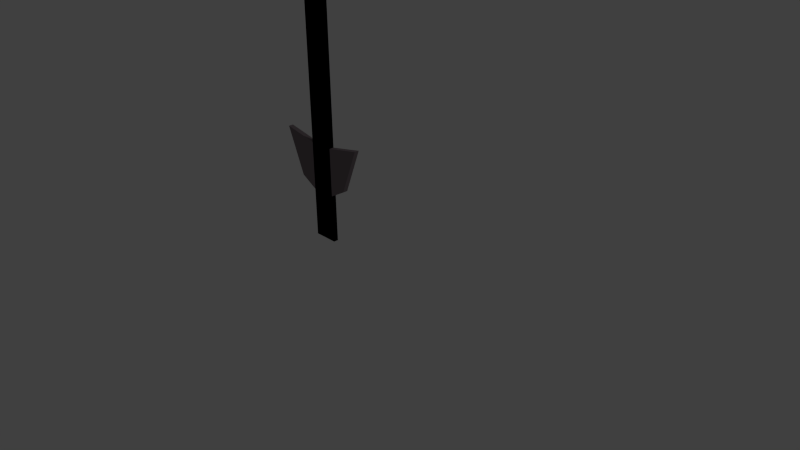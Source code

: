 # Source: schwert1.blend  (saved by Blender 2.72.0; exported with 4.5.12 LTS)
import bpy
from mathutils import Matrix  # noqa: F401  (used for matrix-valued properties, if any)

bpy.ops.wm.read_factory_settings(use_empty=True)
scene = bpy.context.scene
scene.name = 'Scene'

# ---- collections
col_collection_1 = bpy.data.collections.new('Collection 1'); scene.collection.children.link(col_collection_1)

# ---- materials (node trees are filled in below, after node groups)
mat_material_003 = bpy.data.materials.new('Material.003')
mat_material_003.alpha_threshold = 0.0
mat_material_003.use_transparent_shadow = False
mat_material_003.diffuse_color = (0.214, 0.175, 0.1917, 1.0)
mat_material_003.roughness = 0.5
mat_material_001 = bpy.data.materials.new('Material.001')
mat_material_001.alpha_threshold = 0.0
mat_material_001.use_transparent_shadow = False
mat_material_001.diffuse_color = (0.8, 0.001845, 0.003665, 1.0)
mat_material_001.roughness = 0.5
mat_material_002 = bpy.data.materials.new('Material.002')
mat_material_002.alpha_threshold = 0.0
mat_material_002.use_transparent_shadow = False
mat_material_002.diffuse_color = (0.8, 0.007784, 0.00942, 1.0)
mat_material_002.roughness = 0.5
mat_material_004 = bpy.data.materials.new('Material.004')
mat_material_004.alpha_threshold = 0.0
mat_material_004.use_transparent_shadow = False
mat_material_004.roughness = 0.5
mat_material_004.line_color = (0.0, 0.0, 0.0, 1.0)

# ---- material node trees

# ---- world
world_world = bpy.data.worlds.new('World'); scene.world = world_world
world_world.color = (0.05088, 0.05088, 0.05088)
world_world.use_sun_shadow = False
world_world.sun_shadow_jitter_overblur = 0.0
world_world.cycles.sampling_method = 'MANUAL'
world_world.cycles.sample_map_resolution = 256

# ---- cameras
cam_camera = bpy.data.cameras.new('Camera')
cam_camera.clip_end = 100.0
cam_camera.lens = 35.0
cam_camera.sensor_width = 32.0
cam_camera.sensor_height = 18.0
cam_camera.ortho_scale = 7.314
cam_camera.dof.focus_distance = 0.0
cam_camera.dof.aperture_fstop = 128.0

# ---- lights
light_lamp = bpy.data.lights.new('Lamp', 'POINT')
light_lamp.transmission_factor = 0.0
light_lamp.cutoff_distance = 30.0
light_lamp.energy = 100.0
light_lamp.shadow_buffer_clip_start = 1.001
light_lamp.shadow_soft_size = 0.1
light_lamp.shadow_maximum_resolution = 0.006
light_lamp.use_absolute_resolution = True
light_lamp.cycles.use_multiple_importance_sampling = False

# ---- meshes
me_cube_000 = bpy.data.meshes.new('Cube.000')
me_cube_000.from_pydata([(-1.045, -0.08368, 0.5528), (-1.045, -0.08368, 2.553), (-1.045, -0.1927, 0.5528), (-1.045, -0.1927, 2.553), (0.9547, -0.08368, 0.5528), (0.9547, -0.08368, 2.553), (0.9547, -0.1927, 0.5528), (0.9547, -0.1927, 2.553), (-1.045, -0.1927, 0.5528), (-1.045, -0.08368, 0.5528), (0.9547, -0.08368, 0.5528), (0.9547, -0.1927, 0.5528), (-1.045, -0.1927, 0.5528), (-1.045, -0.08368, 0.5528), (0.9547, -0.08368, 0.5528), (0.9547, -0.1927, 0.5528), (-1.045, -0.1927, 0.5528), (-1.045, -0.08368, 0.5528), (0.9547, -0.08368, 0.5528), (0.9547, -0.1927, 0.5528), (-1.045, -0.1927, -0.2628), (-1.045, -0.08368, -0.2628), (0.9547, -0.08368, -0.2628), (0.9547, -0.1927, -0.2628), (0.9547, -0.1927, 0.145), (0.9547, -0.08368, 0.145), (-1.045, -0.1927, 0.145), (-1.045, -0.08368, 0.145), (-3.905, -0.1927, 0.6116), (-3.905, -0.08368, 0.6116), (-2.428, -0.1927, 0.2272), (-2.428, -0.08368, 0.2272), (0.9547, -0.08368, 0.5528), (0.9547, -0.08368, 2.553), (0.9547, -0.1927, 0.5528), (0.9547, -0.1927, 2.553), (-1.045, -0.08368, 0.5528), (-1.045, -0.08368, 2.553), (-1.045, -0.1927, 0.5528), (-1.045, -0.1927, 2.553), (-0.0453, -0.1927, 2.715), (-0.0453, -0.1927, 0.5528), (-0.0453, -0.08368, 2.715), (-0.0453, -0.08368, 0.5528), (0.9547, -0.1927, 0.5528), (0.9547, -0.08368, 0.5528), (-0.0453, -0.1927, 0.5528), (-1.045, -0.08368, 0.5528), (-1.045, -0.1927, 0.5528), (-0.0453, -0.08368, 0.5528), (0.9547, -0.1927, 0.5528), (0.9547, -0.08368, 0.5528), (-0.0453, -0.1927, 0.5528), (-1.045, -0.08368, 0.5528), (-1.045, -0.1927, 0.5528), (-0.0453, -0.08368, 0.5528), (0.9547, -0.1927, 0.5528), (0.9547, -0.08368, 0.5528), (-0.0453, -0.1927, 0.5528), (-1.045, -0.08368, 0.5528), (-1.045, -0.1927, 0.5528), (-0.0453, -0.08368, 0.5528), (0.9547, -0.1927, -0.2628), (0.9547, -0.08368, -0.2628), (-0.0453, -0.1927, -0.2628), (-1.045, -0.08368, -0.2628), (-1.045, -0.1927, -0.2628), (-0.0453, -0.08368, -0.2628), (-0.0453, -0.1927, 0.145), (-1.045, -0.1927, 0.145), (-1.045, -0.08368, 0.145), (-0.0453, -0.08368, 0.145), (0.9547, -0.1927, 0.145), (0.9547, -0.08368, 0.145), (3.815, -0.1927, 0.6116), (3.815, -0.08368, 0.6116), (2.338, -0.1927, 0.2272), (2.338, -0.08368, 0.2272)], [], [(1, 3, 2, 0), (40, 7, 6, 41), (7, 5, 4, 6), (42, 1, 0, 43), (0, 2, 8, 9), (42, 40, 3, 1), (5, 7, 40, 42), (41, 6, 11, 46), (5, 42, 43, 4), (3, 40, 41, 2), (11, 10, 14, 15), (10, 49, 55, 14), (4, 43, 49, 10), (2, 41, 46, 8), (43, 0, 9, 49), (6, 4, 10, 11), (55, 13, 17, 61), (12, 52, 58, 16), (8, 46, 52, 12), (49, 9, 13, 55), (9, 8, 12, 13), (46, 11, 15, 52), (25, 71, 67, 22), (68, 24, 23, 64), (13, 12, 16, 17), (52, 15, 19, 58), (14, 55, 61, 18), (15, 14, 18, 19), (67, 64, 23, 22), (21, 20, 64, 67), (24, 25, 22, 23), (26, 68, 64, 20), (71, 27, 21, 67), (27, 26, 20, 21), (16, 26, 30, 28), (61, 17, 27, 71), (16, 58, 68, 26), (19, 18, 25, 24), (58, 19, 24, 68), (18, 61, 71, 25), (29, 28, 30, 31), (26, 27, 31, 30), (17, 16, 28, 29), (27, 17, 29, 31), (33, 32, 34, 35), (40, 41, 38, 39), (39, 38, 36, 37), (42, 43, 32, 33), (32, 45, 44, 34), (42, 33, 35, 40), (37, 42, 40, 39), (41, 46, 48, 38), (37, 36, 43, 42), (35, 34, 41, 40), (48, 54, 53, 47), (47, 53, 55, 49), (36, 47, 49, 43), (34, 44, 46, 41), (43, 49, 45, 32), (38, 48, 47, 36), (55, 61, 57, 51), (50, 56, 58, 52), (44, 50, 52, 46), (49, 55, 51, 45), (45, 51, 50, 44), (46, 52, 54, 48), (70, 65, 67, 71), (68, 64, 66, 69), (51, 57, 56, 50), (52, 58, 60, 54), (53, 59, 61, 55), (54, 60, 59, 53), (67, 65, 66, 64), (63, 67, 64, 62), (69, 66, 65, 70), (72, 62, 64, 68), (71, 67, 63, 73), (73, 63, 62, 72), (56, 74, 76, 72), (61, 71, 73, 57), (56, 72, 68, 58), (60, 69, 70, 59), (58, 68, 69, 60), (59, 70, 71, 61), (75, 77, 76, 74), (72, 76, 77, 73), (57, 75, 74, 56), (73, 77, 75, 57)])
me_cube_000.materials.append(mat_material_003)
me_cube_000.materials.append(mat_material_001)
me_cube_000.materials.append(mat_material_002)
me_cube_000.materials.append(mat_material_004)
me_cube_000.use_remesh_preserve_volume = False
me_cube_000.use_remesh_preserve_attributes = False
me_cube_000.use_mirror_vertex_groups = False
me_cube_000.update()

# ---- objects
ob_lamp = bpy.data.objects.new('Lamp', light_lamp)
ob_camera = bpy.data.objects.new('Camera', cam_camera)
ob_cube_000 = bpy.data.objects.new('Cube.000', me_cube_000)

# ---- transforms, parenting, visibility, modifiers, constraints
ob_lamp.location = (4.076, 1.005, 5.904)
ob_lamp.rotation_euler = (0.6503, 0.05522, 1.866)
ob_lamp.lock_rotations_4d = False
ob_lamp.empty_display_type = 'ARROWS'
ob_lamp.color = (0.0, 0.0, 0.0, 0.0)
ob_lamp.lineart.crease_threshold = 0.0
ob_camera.location = (7.481, -6.508, 5.344)
ob_camera.rotation_euler = (1.109, 0.01082, 0.8149)
ob_camera.lock_rotations_4d = False
ob_camera.empty_display_type = 'ARROWS'
ob_camera.color = (0.0, 0.0, 0.0, 0.0)
ob_camera.display_type = 'WIRE'
ob_camera.lineart.crease_threshold = 0.0
ob_cube_000.location = (-0.2159, -0.478, 0.7633)
ob_cube_000.scale = (0.1595, 0.55, 1.499)
ob_cube_000.lineart.crease_threshold = 0.0

# ---- collection membership
col_collection_1.objects.link(ob_lamp)
col_collection_1.objects.link(ob_camera)
col_collection_1.objects.link(ob_cube_000)

# ---- scene / render settings (as saved in the file)
scene.camera = ob_camera
scene.frame_start = 1; scene.frame_end = 250; scene.frame_set(1)
scene.render.engine = 'BLENDER_EEVEE_NEXT'
scene.render.resolution_percentage = 50
scene.render.dither_intensity = 0.0
scene.cycles.use_denoising = False
scene.cycles.samples = 10
scene.cycles.sampling_pattern = 'TABULATED_SOBOL'
scene.cycles.light_sampling_threshold = 0.0
scene.cycles.use_adaptive_sampling = False
scene.cycles.use_light_tree = False
scene.cycles.blur_glossy = 0.0
scene.cycles.pixel_filter_type = 'GAUSSIAN'
scene.cycles.sample_clamp_indirect = 0.0
scene.view_settings.view_transform = 'Standard'
bpy.context.view_layer.update()
